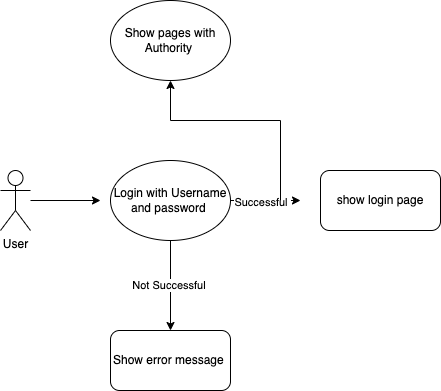

The diagram above was exported from draw.io. Its source (the exported page's mxGraphModel, read from the mxfile embedded in the PNG):
<mxGraphModel dx="1434" dy="828" grid="1" gridSize="10" guides="1" tooltips="1" connect="1" arrows="1" fold="1" page="1" pageScale="1" pageWidth="850" pageHeight="1100" math="0" shadow="0">
  <root>
    <mxCell id="0" />
    <mxCell id="1" parent="0" />
    <mxCell id="S1cNlfBxKS4ceKrYuHOs-4" style="edgeStyle=orthogonalEdgeStyle;rounded=0;orthogonalLoop=1;jettySize=auto;html=1;" parent="1" source="S1cNlfBxKS4ceKrYuHOs-1" edge="1">
      <mxGeometry relative="1" as="geometry">
        <mxPoint x="180" y="360" as="targetPoint" />
      </mxGeometry>
    </mxCell>
    <mxCell id="S1cNlfBxKS4ceKrYuHOs-1" value="User" style="shape=umlActor;verticalLabelPosition=bottom;verticalAlign=top;html=1;outlineConnect=0;" parent="1" vertex="1">
      <mxGeometry x="80" y="330" width="30" height="60" as="geometry" />
    </mxCell>
    <mxCell id="S1cNlfBxKS4ceKrYuHOs-7" style="edgeStyle=orthogonalEdgeStyle;rounded=0;orthogonalLoop=1;jettySize=auto;html=1;" parent="1" source="S1cNlfBxKS4ceKrYuHOs-5" edge="1">
      <mxGeometry relative="1" as="geometry">
        <mxPoint x="380" y="360" as="targetPoint" />
      </mxGeometry>
    </mxCell>
    <mxCell id="S1cNlfBxKS4ceKrYuHOs-10" value="Successful&amp;nbsp;" style="edgeLabel;html=1;align=center;verticalAlign=middle;resizable=0;points=[];" parent="S1cNlfBxKS4ceKrYuHOs-7" vertex="1" connectable="0">
      <mxGeometry x="-0.1143" y="-1" relative="1" as="geometry">
        <mxPoint as="offset" />
      </mxGeometry>
    </mxCell>
    <mxCell id="S1cNlfBxKS4ceKrYuHOs-9" value="Not Successful&amp;nbsp;" style="edgeStyle=orthogonalEdgeStyle;rounded=0;orthogonalLoop=1;jettySize=auto;html=1;" parent="1" source="S1cNlfBxKS4ceKrYuHOs-5" target="S1cNlfBxKS4ceKrYuHOs-8" edge="1">
      <mxGeometry relative="1" as="geometry" />
    </mxCell>
    <mxCell id="S1cNlfBxKS4ceKrYuHOs-12" value="" style="edgeStyle=orthogonalEdgeStyle;rounded=0;orthogonalLoop=1;jettySize=auto;html=1;" parent="1" target="S1cNlfBxKS4ceKrYuHOs-11" edge="1">
      <mxGeometry relative="1" as="geometry">
        <mxPoint x="360" y="280" as="sourcePoint" />
      </mxGeometry>
    </mxCell>
    <mxCell id="S1cNlfBxKS4ceKrYuHOs-5" value="Login with Username and password&amp;nbsp;" style="ellipse;whiteSpace=wrap;html=1;" parent="1" vertex="1">
      <mxGeometry x="190" y="320" width="120" height="80" as="geometry" />
    </mxCell>
    <mxCell id="S1cNlfBxKS4ceKrYuHOs-6" value="show login page" style="rounded=1;whiteSpace=wrap;html=1;" parent="1" vertex="1">
      <mxGeometry x="400" y="330" width="120" height="60" as="geometry" />
    </mxCell>
    <mxCell id="S1cNlfBxKS4ceKrYuHOs-8" value="Show error message&amp;nbsp;" style="rounded=1;whiteSpace=wrap;html=1;" parent="1" vertex="1">
      <mxGeometry x="190" y="490" width="120" height="60" as="geometry" />
    </mxCell>
    <mxCell id="S1cNlfBxKS4ceKrYuHOs-11" value="Show pages with Authority&amp;nbsp;" style="ellipse;whiteSpace=wrap;html=1;" parent="1" vertex="1">
      <mxGeometry x="190" y="160" width="120" height="80" as="geometry" />
    </mxCell>
    <mxCell id="S1cNlfBxKS4ceKrYuHOs-14" value="" style="endArrow=none;html=1;rounded=0;" parent="1" edge="1">
      <mxGeometry width="50" height="50" relative="1" as="geometry">
        <mxPoint x="360" y="360" as="sourcePoint" />
        <mxPoint x="360" y="280" as="targetPoint" />
      </mxGeometry>
    </mxCell>
  </root>
</mxGraphModel>